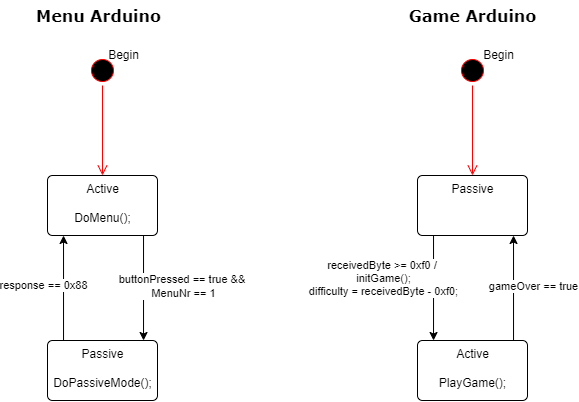

The diagram above was exported from draw.io. Its source (the exported page's mxGraphModel, read from the mxfile embedded in the PNG):
<mxGraphModel dx="981" dy="597" grid="1" gridSize="10" guides="1" tooltips="1" connect="1" arrows="1" fold="1" page="1" pageScale="1" pageWidth="827" pageHeight="1169" math="0" shadow="0">
  <root>
    <mxCell id="0" />
    <mxCell id="1" parent="0" />
    <mxCell id="bt3Egfv_OdgcANBeGV9c-4" value="" style="ellipse;html=1;shape=startState;fillColor=#000000;strokeColor=#ff0000;" vertex="1" parent="1">
      <mxGeometry x="216" y="115" width="30" height="30" as="geometry" />
    </mxCell>
    <mxCell id="bt3Egfv_OdgcANBeGV9c-5" value="" style="edgeStyle=orthogonalEdgeStyle;html=1;verticalAlign=bottom;endArrow=open;endSize=8;strokeColor=#ff0000;rounded=0;" edge="1" source="bt3Egfv_OdgcANBeGV9c-4" parent="1" target="bt3Egfv_OdgcANBeGV9c-7">
      <mxGeometry relative="1" as="geometry">
        <mxPoint x="231" y="205" as="targetPoint" />
      </mxGeometry>
    </mxCell>
    <mxCell id="bt3Egfv_OdgcANBeGV9c-18" style="edgeStyle=orthogonalEdgeStyle;rounded=0;orthogonalLoop=1;jettySize=auto;html=1;" edge="1" parent="1" source="bt3Egfv_OdgcANBeGV9c-7" target="bt3Egfv_OdgcANBeGV9c-8">
      <mxGeometry relative="1" as="geometry">
        <Array as="points">
          <mxPoint x="272" y="345" />
          <mxPoint x="272" y="345" />
        </Array>
      </mxGeometry>
    </mxCell>
    <mxCell id="bt3Egfv_OdgcANBeGV9c-22" value="buttonPressed == true &amp;amp;&amp;amp;&amp;nbsp;&lt;br&gt;MenuNr == 1" style="edgeLabel;html=1;align=center;verticalAlign=middle;resizable=0;points=[];" vertex="1" connectable="0" parent="bt3Egfv_OdgcANBeGV9c-18">
      <mxGeometry x="-0.2072" y="-3" relative="1" as="geometry">
        <mxPoint x="43" y="9" as="offset" />
      </mxGeometry>
    </mxCell>
    <mxCell id="bt3Egfv_OdgcANBeGV9c-7" value="Active&lt;br&gt;&lt;br&gt;DoMenu();" style="html=1;align=center;verticalAlign=top;rounded=1;absoluteArcSize=1;arcSize=10;dashed=0;" vertex="1" parent="1">
      <mxGeometry x="176" y="235" width="110" height="60" as="geometry" />
    </mxCell>
    <mxCell id="bt3Egfv_OdgcANBeGV9c-19" style="edgeStyle=orthogonalEdgeStyle;rounded=0;orthogonalLoop=1;jettySize=auto;html=1;" edge="1" parent="1" source="bt3Egfv_OdgcANBeGV9c-8" target="bt3Egfv_OdgcANBeGV9c-7">
      <mxGeometry relative="1" as="geometry">
        <Array as="points">
          <mxPoint x="192" y="345" />
          <mxPoint x="192" y="345" />
        </Array>
      </mxGeometry>
    </mxCell>
    <mxCell id="bt3Egfv_OdgcANBeGV9c-23" value="response == 0x88" style="edgeLabel;html=1;align=center;verticalAlign=middle;resizable=0;points=[];" vertex="1" connectable="0" parent="bt3Egfv_OdgcANBeGV9c-19">
      <mxGeometry x="0.2072" y="3" relative="1" as="geometry">
        <mxPoint x="-17" y="8" as="offset" />
      </mxGeometry>
    </mxCell>
    <mxCell id="bt3Egfv_OdgcANBeGV9c-8" value="Passive&lt;br&gt;&lt;br&gt;DoPassiveMode();" style="html=1;align=center;verticalAlign=top;rounded=1;absoluteArcSize=1;arcSize=10;dashed=0;" vertex="1" parent="1">
      <mxGeometry x="176" y="400" width="110" height="60" as="geometry" />
    </mxCell>
    <mxCell id="bt3Egfv_OdgcANBeGV9c-20" style="edgeStyle=orthogonalEdgeStyle;rounded=0;orthogonalLoop=1;jettySize=auto;html=1;" edge="1" parent="1" source="bt3Egfv_OdgcANBeGV9c-11" target="bt3Egfv_OdgcANBeGV9c-12">
      <mxGeometry relative="1" as="geometry">
        <Array as="points">
          <mxPoint x="642" y="345" />
          <mxPoint x="642" y="345" />
        </Array>
      </mxGeometry>
    </mxCell>
    <mxCell id="bt3Egfv_OdgcANBeGV9c-25" value="gameOver == true" style="edgeLabel;html=1;align=center;verticalAlign=middle;resizable=0;points=[];" vertex="1" connectable="0" parent="bt3Egfv_OdgcANBeGV9c-20">
      <mxGeometry x="0.1941" relative="1" as="geometry">
        <mxPoint x="20" y="8" as="offset" />
      </mxGeometry>
    </mxCell>
    <mxCell id="bt3Egfv_OdgcANBeGV9c-11" value="Active&lt;br&gt;&lt;br&gt;PlayGame();" style="html=1;align=center;verticalAlign=top;rounded=1;absoluteArcSize=1;arcSize=10;dashed=0;" vertex="1" parent="1">
      <mxGeometry x="546" y="400" width="110" height="60" as="geometry" />
    </mxCell>
    <mxCell id="bt3Egfv_OdgcANBeGV9c-21" style="edgeStyle=orthogonalEdgeStyle;rounded=0;orthogonalLoop=1;jettySize=auto;html=1;" edge="1" parent="1" source="bt3Egfv_OdgcANBeGV9c-12" target="bt3Egfv_OdgcANBeGV9c-11">
      <mxGeometry relative="1" as="geometry">
        <Array as="points">
          <mxPoint x="562" y="345" />
          <mxPoint x="562" y="345" />
        </Array>
      </mxGeometry>
    </mxCell>
    <mxCell id="bt3Egfv_OdgcANBeGV9c-24" value="receivedByte &amp;gt;= 0xf0 / &lt;br&gt;initGame();&lt;br&gt;difficulty = receivedByte - 0xf0;" style="edgeLabel;html=1;align=center;verticalAlign=middle;resizable=0;points=[];" vertex="1" connectable="0" parent="bt3Egfv_OdgcANBeGV9c-21">
      <mxGeometry x="-0.181" y="-2" relative="1" as="geometry">
        <mxPoint x="-48" as="offset" />
      </mxGeometry>
    </mxCell>
    <mxCell id="bt3Egfv_OdgcANBeGV9c-12" value="Passive" style="html=1;align=center;verticalAlign=top;rounded=1;absoluteArcSize=1;arcSize=10;dashed=0;" vertex="1" parent="1">
      <mxGeometry x="546" y="235" width="110" height="60" as="geometry" />
    </mxCell>
    <mxCell id="bt3Egfv_OdgcANBeGV9c-14" value="" style="ellipse;html=1;shape=startState;fillColor=#000000;strokeColor=#ff0000;" vertex="1" parent="1">
      <mxGeometry x="586" y="115" width="30" height="30" as="geometry" />
    </mxCell>
    <mxCell id="bt3Egfv_OdgcANBeGV9c-15" value="" style="edgeStyle=orthogonalEdgeStyle;html=1;verticalAlign=bottom;endArrow=open;endSize=8;strokeColor=#ff0000;rounded=0;" edge="1" parent="1" source="bt3Egfv_OdgcANBeGV9c-14">
      <mxGeometry relative="1" as="geometry">
        <mxPoint x="601" y="235" as="targetPoint" />
      </mxGeometry>
    </mxCell>
    <mxCell id="bt3Egfv_OdgcANBeGV9c-16" value="Begin" style="text;html=1;align=center;verticalAlign=middle;resizable=0;points=[];autosize=1;strokeColor=none;fillColor=none;" vertex="1" parent="1">
      <mxGeometry x="227" y="100" width="50" height="30" as="geometry" />
    </mxCell>
    <mxCell id="bt3Egfv_OdgcANBeGV9c-17" value="Begin" style="text;html=1;align=center;verticalAlign=middle;resizable=0;points=[];autosize=1;strokeColor=none;fillColor=none;" vertex="1" parent="1">
      <mxGeometry x="602" y="100" width="50" height="30" as="geometry" />
    </mxCell>
    <mxCell id="bt3Egfv_OdgcANBeGV9c-26" value="&lt;font size=&quot;1&quot; face=&quot;Verdana&quot;&gt;&lt;b style=&quot;font-size: 16px;&quot;&gt;Menu Arduino&lt;/b&gt;&lt;/font&gt;" style="text;html=1;align=center;verticalAlign=middle;resizable=0;points=[];autosize=1;strokeColor=none;fillColor=none;" vertex="1" parent="1">
      <mxGeometry x="152" y="60" width="150" height="30" as="geometry" />
    </mxCell>
    <mxCell id="bt3Egfv_OdgcANBeGV9c-27" value="&lt;font size=&quot;1&quot; face=&quot;Verdana&quot;&gt;&lt;b style=&quot;font-size: 16px;&quot;&gt;Game Arduino&lt;/b&gt;&lt;/font&gt;" style="text;html=1;align=center;verticalAlign=middle;resizable=0;points=[];autosize=1;strokeColor=none;fillColor=none;" vertex="1" parent="1">
      <mxGeometry x="526" y="60" width="150" height="30" as="geometry" />
    </mxCell>
  </root>
</mxGraphModel>